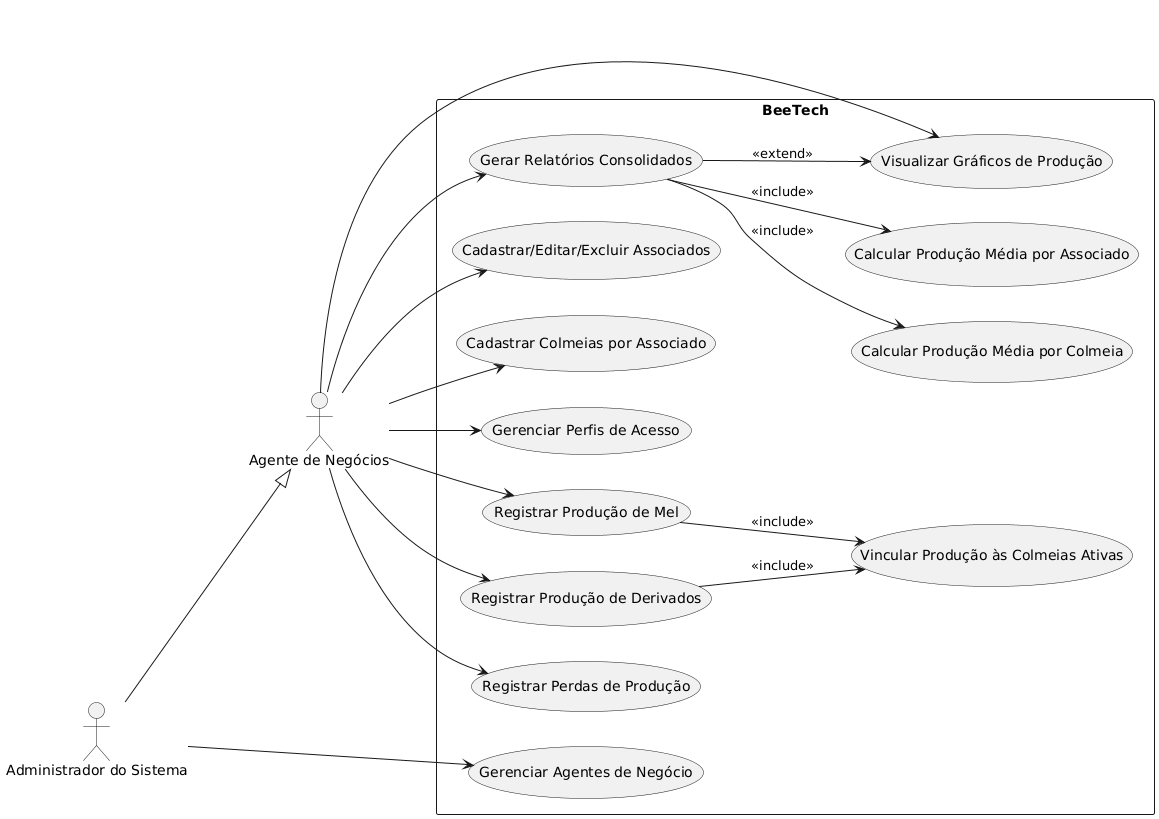

The diagram above was rendered by PlantUML. Its source (embedded in the PNG):
@startuml
left to right direction

actor "Administrador do Sistema" as Admin
actor "Agente de Negócios" as Agente

rectangle "BeeTech" {

  (Cadastrar/Editar/Excluir Associados) as UC1
  (Cadastrar Colmeias por Associado) as UC2
  (Gerenciar Perfis de Acesso) as UC3

  (Registrar Produção de Mel) as UC4
  (Registrar Produção de Derivados) as UC5
  (Registrar Perdas de Produção) as UC7

  (Vincular Produção às Colmeias Ativas) as UC6

  (Calcular Produção Média por Colmeia) as UC8
  (Calcular Produção Média por Associado) as UC9

  (Gerar Relatórios Consolidados) as UC10
  (Visualizar Gráficos de Produção) as UC11

  (Gerenciar Agentes de Negócio) as UC12
}

' --- Atores e casos de uso principais ---
Agente --> UC1
Agente --> UC2
Agente --> UC3
Agente --> UC4
Agente --> UC5
Agente --> UC7
Agente --> UC10
Agente --> UC11

' --- Relações de inclusão ---
UC4 --> UC6 : <<include>>
UC5 --> UC6 : <<include>>
UC10 --> UC8 : <<include>>
UC10 --> UC9 : <<include>>

' --- Relações de extensão ---
UC10 --> UC11 : <<extend>>

' --- Administrador do sistema herda permissões do Agente ---
Admin --|> Agente

' --- Permissões adicionais do Administrador ---
Admin --> UC12
@enduml